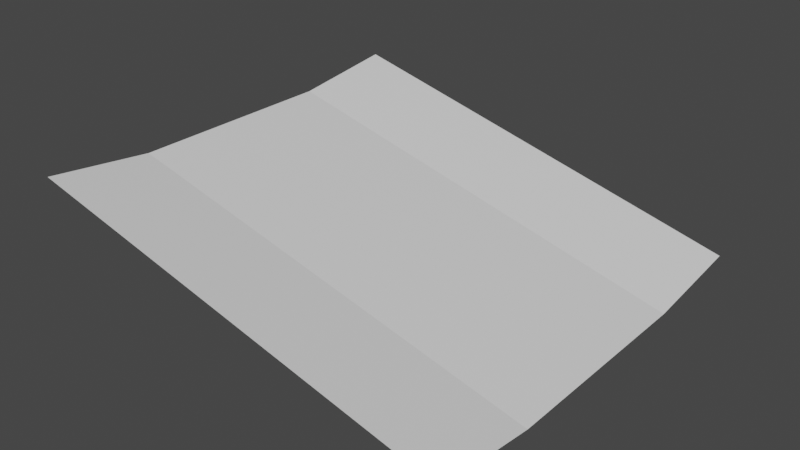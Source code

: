 # Source: Straight_Green.blend  (saved by Blender 2.80.75; exported with 4.5.12 LTS)
import bpy
from mathutils import Matrix  # noqa: F401  (used for matrix-valued properties, if any)

bpy.ops.wm.read_factory_settings(use_empty=True)
scene = bpy.context.scene
scene.name = 'Scene'

# ---- collections
col_collection = bpy.data.collections.new('Collection'); scene.collection.children.link(col_collection)

# ---- materials (node trees are filled in below, after node groups)
mat_material = bpy.data.materials.new('Material')
mat_material.alpha_threshold = 0.0
mat_material.use_transparent_shadow = False
mat_material.line_color = (0.0, 0.0, 0.0, 1.0)

# ---- material node trees
mat_material.use_nodes = True; mat_material.node_tree.nodes.clear()
_N = mat_material.node_tree.nodes; _L = mat_material.node_tree.links
n0 = _N.new('ShaderNodeOutputMaterial'); n0.name = 'Material Output'; n0.location = (300, 300)
n1 = _N.new('ShaderNodeBsdfPrincipled'); n1.name = 'Principled BSDF'; n1.location = (10, 300)
n1.distribution = 'GGX'
n1.subsurface_method = 'BURLEY'
n1.inputs[2].default_value = 0.4
n1.inputs[3].default_value = 1.45
n1.inputs[27].default_value = (0.0, 0.0, 0.0, 1.0)
n1.inputs[28].default_value = 1.0
_L.new(n1.outputs[0], n0.inputs[0])
n0.is_active_output = True

# ---- world
world_world = bpy.data.worlds.new('World'); scene.world = world_world
world_world.use_nodes = True; world_world.node_tree.nodes.clear()
_N = world_world.node_tree.nodes; _L = world_world.node_tree.links
n0 = _N.new('ShaderNodeOutputWorld'); n0.name = 'World Output'; n0.location = (300, 300)
n1 = _N.new('ShaderNodeBackground'); n1.name = 'Background'; n1.location = (10, 300)
n1.inputs[0].default_value = (0.05088, 0.05088, 0.05088, 1.0)
_L.new(n1.outputs[0], n0.inputs[0])
n0.is_active_output = True
world_world.color = (0.05088, 0.05088, 0.05088)
world_world.use_sun_shadow = False
world_world.sun_shadow_jitter_overblur = 0.0

# ---- meshes
me_cube = bpy.data.meshes.new('Cube')
me_cube.from_pydata([(0.0, 0.0, 0.5), (0.0, 16.0, 0.5), (0.0, 8.0, 0.0), (0.0, 12.0, 0.0), (0.0, 4.0, 0.0), (16.0, 0.0, -3.5), (16.0, 16.0, -3.5), (16.0, 8.0, -4.0), (16.0, 12.0, -4.0), (16.0, 4.0, -4.0)], [], [(0, 5, 9, 4), (4, 9, 7, 2), (2, 7, 8, 3), (3, 8, 6, 1)])
_uv = me_cube.uv_layers.new(name='UVMap')
_uv.uv.foreach_set('vector', [0.0, 0.0, 0.0, 0.0, 0.0, 0.0, 0.0, 0.0, 0.0, 0.0, 0.0, 0.0, 0.0, 0.0, 0.0, 0.0, 0.0, 0.0, 0.0, 0.0, 0.0, 0.0, 0.0, 0.0, 0.0, 0.0, 0.0, 0.0, 0.0, 0.0, 0.0, 0.0])
me_cube.materials.append(mat_material)
me_cube.use_remesh_preserve_volume = False
me_cube.use_remesh_preserve_attributes = False
me_cube.use_mirror_vertex_groups = False
me_cube.update()

# ---- objects
ob_cube = bpy.data.objects.new('Cube', me_cube)

# ---- transforms, parenting, visibility, modifiers, constraints
ob_cube.location = (0.0, 0.0, 0.0)
ob_cube.lock_rotations_4d = False
ob_cube.empty_display_type = 'ARROWS'
ob_cube.lineart.crease_threshold = 0.0

# ---- collection membership
col_collection.objects.link(ob_cube)

# ---- scene / render settings (as saved in the file)
scene.frame_start = 1; scene.frame_end = 250; scene.frame_set(1)
scene.render.engine = 'BLENDER_EEVEE_NEXT'
scene.cycles.use_denoising = False
scene.cycles.samples = 128
scene.cycles.sampling_pattern = 'TABULATED_SOBOL'
scene.cycles.use_adaptive_sampling = False
scene.cycles.use_light_tree = False
scene.view_settings.view_transform = 'Filmic'
bpy.context.view_layer.update()

# ---- added for rendering (the .blend has no active camera and no usable light): camera, sun
cam_auto = bpy.data.cameras.new('AutoCamera')
cam_auto.lens = 50.0
cam_auto.sensor_width = 36.0
cam_auto.clip_end = 1000.0
ob_auto_camera = bpy.data.objects.new('AutoCamera', cam_auto)
scene.collection.objects.link(ob_auto_camera)
ob_auto_camera.location = (29.3454, -17.6145, 15.3263)
ob_auto_camera.rotation_euler = (1.09748, -7.21219e-08, 0.694738)
scene.camera = ob_auto_camera
light_auto_sun = bpy.data.lights.new('AutoSun', 'SUN')
light_auto_sun.energy = 3.0
light_auto_sun.angle = 0.0523599
ob_auto_sun = bpy.data.objects.new('AutoSun', light_auto_sun)
scene.collection.objects.link(ob_auto_sun)
ob_auto_sun.rotation_euler = (0.872665, 0.174533, 0.523599)
bpy.context.view_layer.update()
